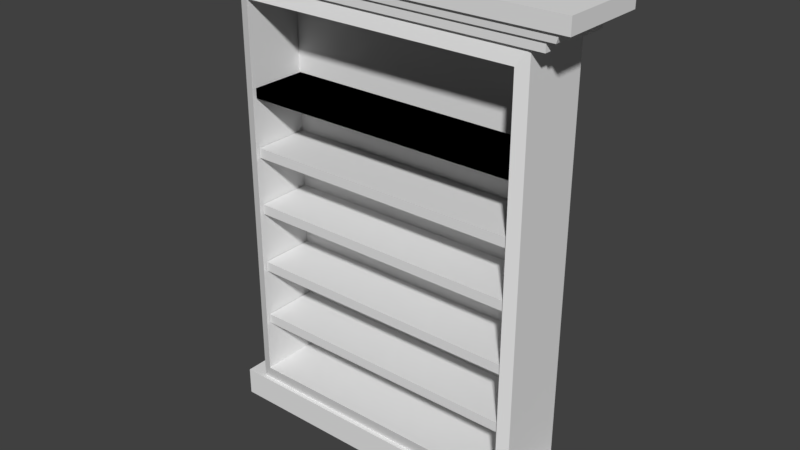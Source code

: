 # Source: bookshelf.blend  (saved by Blender 2.77.0; exported with 4.5.12 LTS)
import bpy
from mathutils import Matrix  # noqa: F401  (used for matrix-valued properties, if any)

bpy.ops.wm.read_factory_settings(use_empty=True)
scene = bpy.context.scene
scene.name = 'Scene'

# ---- collections
col_collection_1 = bpy.data.collections.new('Collection 1'); scene.collection.children.link(col_collection_1)

# ---- world
world_world = bpy.data.worlds.new('World'); scene.world = world_world
world_world.color = (0.05088, 0.05088, 0.05088)
world_world.use_sun_shadow = False
world_world.sun_shadow_jitter_overblur = 0.0
world_world.cycles.sampling_method = 'MANUAL'

# ---- meshes
me_cube_007 = bpy.data.meshes.new('Cube.007')
me_cube_007.from_pydata([(-0.9718, -1.602, -27.69), (-0.9718, -1.602, -25.69), (-0.9718, 0.3978, -27.69), (-0.9718, 0.3978, -25.69), (1.028, -1.602, -27.69), (1.028, -1.602, -25.69), (1.028, 0.3978, -27.69), (1.028, 0.3978, -25.69), (-0.9718, -1.602, -15.51), (-0.9718, -1.602, -13.51), (-0.9718, 0.3978, -15.51), (-0.9718, 0.3978, -13.51), (1.028, -1.602, -15.51), (1.028, -1.602, -13.51), (1.028, 0.3978, -15.51), (1.028, 0.3978, -13.51), (-0.9718, -1.602, -2.818), (-0.9718, -1.602, -0.8179), (-0.9718, 0.3978, -2.818), (-0.9718, 0.3978, -0.8179), (1.028, -1.602, -2.818), (1.028, -1.602, -0.8179), (1.028, 0.3978, -2.818), (1.028, 0.3978, -0.8179), (-0.9718, -1.602, 9.041), (-0.9718, -1.602, 11.04), (-0.9718, 0.3978, 9.041), (-0.9718, 0.3978, 11.04), (1.028, -1.602, 9.041), (1.028, -1.602, 11.04), (1.028, 0.3978, 9.041), (1.028, 0.3978, 11.04), (-0.9718, -1.602, 21.02), (-0.9718, -1.602, 23.02), (-0.9718, 0.3978, 21.02), (-0.9718, 0.3978, 23.02), (1.028, -1.602, 21.02), (1.028, -1.602, 23.02), (1.028, 0.3978, 21.02), (1.028, 0.3978, 23.02), (-0.9718, -1.602, 21.02), (-0.9718, -1.602, 23.02), (-0.9718, 0.3978, 21.02), (-0.9718, 0.3978, 23.02), (1.028, -1.602, 21.02), (1.028, -1.602, 23.02), (1.028, 0.3978, 21.02), (1.028, 0.3978, 23.02), (-1.056, -1.602, -41.61), (-1.056, -1.602, 43.04), (-1.056, 0.3978, -41.61), (-1.056, 0.3978, 43.04), (1.077, -1.602, -41.61), (1.077, -1.602, 43.04), (1.077, 0.3978, -41.61), (1.077, 0.3978, 43.04), (-1.193, 0.5266, -41.61), (-1.193, -1.731, -41.61), (1.214, 0.5266, -41.61), (1.214, -1.731, -41.61), (-1.193, 0.5266, -47.34), (-1.193, -1.731, -47.34), (1.214, 0.5266, -47.34), (1.214, -1.731, -47.34), (-1.157, -1.697, 43.04), (-1.157, 0.4923, 43.04), (1.177, 0.4923, 43.04), (1.177, -1.697, 43.04), (-1.157, -1.697, 44.96), (-1.157, 0.4923, 44.96), (1.177, 0.4923, 44.96), (1.177, -1.697, 44.96), (-1.224, -1.76, 44.96), (-1.224, 0.5552, 44.96), (1.244, 0.5552, 44.96), (1.244, -1.76, 44.96), (-1.243, -1.777, 46.64), (-1.243, 0.573, 46.64), (1.263, 0.573, 46.64), (1.263, -1.777, 46.64), (-1.317, -1.847, 46.64), (-1.317, 0.6424, 46.64), (1.337, 0.6424, 46.64), (1.337, -1.847, 46.64), (-1.317, -1.847, 49.72), (-1.317, 0.6424, 49.72), (1.337, 0.6424, 49.72), (1.337, -1.847, 49.72), (-0.9777, -1.709, -38.5), (-0.9777, -1.709, 39.93), (0.9982, -1.709, 39.93), (0.9982, -1.709, -38.5), (-0.9777, 2.283e-05, -38.5), (-0.9777, 2.283e-05, 39.93), (0.9982, 2.283e-05, 39.93), (0.9982, 2.283e-05, -38.5)], [], [(1, 3, 2, 0), (3, 7, 6, 2), (7, 5, 4, 6), (5, 1, 0, 4), (0, 2, 6, 4), (5, 7, 3, 1), (9, 11, 10, 8), (11, 15, 14, 10), (15, 13, 12, 14), (13, 9, 8, 12), (8, 10, 14, 12), (13, 15, 11, 9), (17, 19, 18, 16), (19, 23, 22, 18), (23, 21, 20, 22), (21, 17, 16, 20), (16, 18, 22, 20), (21, 23, 19, 17), (25, 27, 26, 24), (27, 31, 30, 26), (31, 29, 28, 30), (29, 25, 24, 28), (24, 26, 30, 28), (29, 31, 27, 25), (33, 35, 34, 32), (35, 39, 38, 34), (39, 37, 36, 38), (37, 33, 32, 36), (32, 34, 38, 36), (37, 39, 35, 33), (41, 43, 42, 40), (43, 47, 46, 42), (47, 45, 44, 46), (45, 41, 40, 44), (40, 42, 46, 44), (45, 47, 43, 41), (49, 51, 50, 48), (51, 55, 54, 50), (55, 53, 52, 54), (53, 49, 89, 90), (50, 54, 58, 56), (53, 55, 66, 67), (59, 57, 61, 63), (52, 48, 57, 59), (54, 52, 59, 58), (48, 50, 56, 57), (61, 60, 62, 63), (56, 58, 62, 60), (58, 59, 63, 62), (57, 56, 60, 61), (64, 67, 71, 68), (51, 49, 64, 65), (49, 53, 67, 64), (55, 51, 65, 66), (71, 70, 74, 75), (66, 65, 69, 70), (67, 66, 70, 71), (65, 64, 68, 69), (72, 75, 79, 76), (69, 68, 72, 73), (68, 71, 75, 72), (70, 69, 73, 74), (78, 77, 81, 82), (74, 73, 77, 78), (75, 74, 78, 79), (73, 72, 76, 77), (83, 82, 86, 87), (79, 78, 82, 83), (77, 76, 80, 81), (76, 79, 83, 80), (87, 86, 85, 84), (81, 80, 84, 85), (80, 83, 87, 84), (82, 81, 85, 86), (90, 89, 93, 94), (52, 53, 90, 91), (49, 48, 88, 89), (48, 52, 91, 88), (94, 93, 92, 95), (89, 88, 92, 93), (88, 91, 95, 92), (91, 90, 94, 95)])
me_cube_007.use_remesh_preserve_volume = False
me_cube_007.use_remesh_preserve_attributes = False
me_cube_007.use_mirror_vertex_groups = False
me_cube_007.update()

# ---- objects
ob_cube_006 = bpy.data.objects.new('Cube.006', me_cube_007)

# ---- transforms, parenting, visibility, modifiers, constraints
ob_cube_006.location = (-0.02269, 0.6022, 3.92)
ob_cube_006.scale = (2.217, 0.5555, 0.07655)
ob_cube_006.lineart.crease_threshold = 0.0

# ---- collection membership
col_collection_1.objects.link(ob_cube_006)

# ---- scene / render settings (as saved in the file)
scene.frame_start = 1; scene.frame_end = 250; scene.frame_set(1)
scene.render.engine = 'BLENDER_EEVEE_NEXT'
scene.render.resolution_percentage = 50
scene.render.dither_intensity = 0.0
scene.cycles.use_denoising = False
scene.cycles.samples = 128
scene.cycles.sampling_pattern = 'TABULATED_SOBOL'
scene.cycles.light_sampling_threshold = 0.0
scene.cycles.use_adaptive_sampling = False
scene.cycles.use_light_tree = False
scene.cycles.blur_glossy = 0.0
scene.cycles.sample_clamp_indirect = 0.0
scene.view_settings.view_transform = 'Standard'
bpy.context.view_layer.update()

# ---- added for rendering (the .blend has no active camera and no usable light): camera, sun
cam_auto = bpy.data.cameras.new('AutoCamera')
cam_auto.lens = 50.0
cam_auto.sensor_width = 36.0
cam_auto.clip_end = 1000.0
ob_auto_camera = bpy.data.objects.new('AutoCamera', cam_auto)
scene.collection.objects.link(ob_auto_camera)
ob_auto_camera.location = (8.86223, -10.367, 11.101)
ob_auto_camera.rotation_euler = (1.09748, -7.21219e-08, 0.694738)
scene.camera = ob_auto_camera
light_auto_sun = bpy.data.lights.new('AutoSun', 'SUN')
light_auto_sun.energy = 3.0
light_auto_sun.angle = 0.0523599
ob_auto_sun = bpy.data.objects.new('AutoSun', light_auto_sun)
scene.collection.objects.link(ob_auto_sun)
ob_auto_sun.rotation_euler = (0.872665, 0.174533, 0.523599)
bpy.context.view_layer.update()
